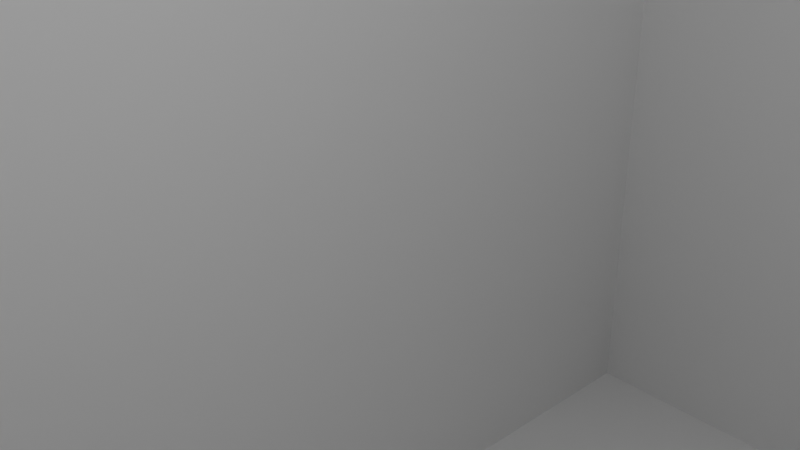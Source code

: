 # Source: szko_a.blend  (saved by Blender 4.3.34; exported with 4.5.12 LTS)
import bpy
from mathutils import Matrix  # noqa: F401  (used for matrix-valued properties, if any)

bpy.ops.wm.read_factory_settings(use_empty=True)
scene = bpy.context.scene
scene.name = 'Scene'

# ---- collections
col_collection = bpy.data.collections.new('Collection'); scene.collection.children.link(col_collection)

# ---- materials (node trees are filled in below, after node groups)
mat_material = bpy.data.materials.new('Material')
mat_material.alpha_threshold = 0.0
mat_material.roughness = 0.5
mat_material.line_color = (0.0, 0.0, 0.0, 1.0)

# ---- material node trees
mat_material.use_nodes = True; mat_material.node_tree.nodes.clear()
_N = mat_material.node_tree.nodes; _L = mat_material.node_tree.links
n0 = _N.new('ShaderNodeOutputMaterial'); n0.name = 'Material Output'; n0.location = (300, 300)
n1 = _N.new('ShaderNodeBsdfPrincipled'); n1.name = 'Principled BSDF'; n1.location = (10, 300)
n1.inputs[3].default_value = 1.45
_L.new(n1.outputs[0], n0.inputs[0])
n0.is_active_output = True

# ---- world
world_world = bpy.data.worlds.new('World'); scene.world = world_world
world_world.use_nodes = True; world_world.node_tree.nodes.clear()
_N = world_world.node_tree.nodes; _L = world_world.node_tree.links
n0 = _N.new('ShaderNodeOutputWorld'); n0.name = 'World Output'; n0.location = (300, 300)
n1 = _N.new('ShaderNodeBackground'); n1.name = 'Background'; n1.location = (10, 300)
n1.inputs[0].default_value = (0.05088, 0.05088, 0.05088, 1.0)
_L.new(n1.outputs[0], n0.inputs[0])
n0.is_active_output = True
world_world.color = (0.05088, 0.05088, 0.05088)
world_world.sun_shadow_jitter_overblur = 0.0

# ---- cameras
cam_camera = bpy.data.cameras.new('Camera')
cam_camera.clip_end = 100.0
cam_camera.ortho_scale = 7.314

# ---- lights
light_light = bpy.data.lights.new('Light', 'POINT')
light_light.energy = 1000.0
light_light.shadow_soft_size = 0.1

# ---- meshes
me_cube = bpy.data.meshes.new('Cube')
me_cube.from_pydata([(1.0, 1.0, 1.0), (1.0, 1.0, -1.0), (1.0, -1.0, 1.0), (1.0, -1.0, -1.0), (-1.0, 1.0, 1.0), (-1.0, 1.0, -1.0), (-1.0, -1.0, 1.0), (-1.0, -1.0, -1.0)], [], [(0, 4, 6, 2), (3, 2, 6, 7), (7, 6, 4, 5), (5, 1, 3, 7), (1, 0, 2, 3), (5, 4, 0, 1)])
_uv = me_cube.uv_layers.new(name='UVMap')
_uv.uv.foreach_set('vector', [0.625, 0.5, 0.875, 0.5, 0.875, 0.75, 0.625, 0.75, 0.375, 0.75, 0.625, 0.75, 0.625, 1.0, 0.375, 1.0, 0.375, 0.0, 0.625, 0.0, 0.625, 0.25, 0.375, 0.25, 0.125, 0.5, 0.375, 0.5, 0.375, 0.75, 0.125, 0.75, 0.375, 0.5, 0.625, 0.5, 0.625, 0.75, 0.375, 0.75, 0.375, 0.25, 0.625, 0.25, 0.625, 0.5, 0.375, 0.5])
me_cube.materials.append(mat_material)
me_cube.use_mirror_vertex_groups = False
me_cube.update()

# ---- objects
ob_cube = bpy.data.objects.new('Cube', me_cube)
ob_light = bpy.data.objects.new('Light', light_light)
ob_camera = bpy.data.objects.new('Camera', cam_camera)

# ---- transforms, parenting, visibility, modifiers, constraints
ob_cube.location = (0.0, 0.0, 0.0)
ob_cube.scale = (7.5, 15.0, 12.5)
ob_cube.lock_rotations_4d = False
ob_cube.empty_display_type = 'ARROWS'
ob_cube.lineart.crease_threshold = 0.0
ob_light.location = (4.076, 1.005, 5.904)
ob_light.rotation_euler = (0.6503, 0.05522, 1.866)
ob_light.lock_rotations_4d = False
ob_light.empty_display_type = 'ARROWS'
ob_light.color = (0.0, 0.0, 0.0, 0.0)
ob_light.lineart.crease_threshold = 0.0
ob_camera.location = (7.359, -6.926, 4.958)
ob_camera.rotation_euler = (1.109, 0.0, 0.8149)
ob_camera.lock_rotations_4d = False
ob_camera.empty_display_type = 'ARROWS'
ob_camera.color = (0.0, 0.0, 0.0, 0.0)
ob_camera.display_type = 'WIRE'
ob_camera.lineart.crease_threshold = 0.0

# ---- collection membership
col_collection.objects.link(ob_cube)
col_collection.objects.link(ob_light)
col_collection.objects.link(ob_camera)

# ---- scene / render settings (as saved in the file)
scene.camera = ob_camera
scene.frame_start = 1; scene.frame_end = 250; scene.frame_set(1)
scene.render.engine = 'BLENDER_EEVEE_NEXT'
bpy.context.view_layer.update()
